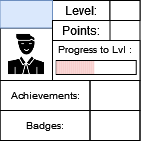

The diagram above was exported from draw.io. Its source (the exported page's mxGraphModel, read from the mxfile embedded in the PNG):
<mxGraphModel dx="53" dy="29" grid="1" gridSize="10" guides="1" tooltips="1" connect="1" arrows="1" fold="1" page="1" pageScale="1" pageWidth="827" pageHeight="1169" math="0" shadow="0">
  <root>
    <mxCell id="0" />
    <mxCell id="1" parent="0" />
    <mxCell id="3fvsm0NUnewVFNn8HCuP-1" value="" style="rounded=0;whiteSpace=wrap;html=1;" parent="1" vertex="1">
      <mxGeometry x="336.5" y="165" width="140" height="140" as="geometry" />
    </mxCell>
    <mxCell id="3fvsm0NUnewVFNn8HCuP-2" value="" style="rounded=0;whiteSpace=wrap;html=1;strokeColor=default;fontSize=10;" parent="1" vertex="1">
      <mxGeometry x="389" y="205" width="87.5" height="40" as="geometry" />
    </mxCell>
    <mxCell id="3fvsm0NUnewVFNn8HCuP-3" value="Level:" style="text;html=1;strokeColor=default;fillColor=none;align=center;verticalAlign=middle;whiteSpace=wrap;rounded=0;" parent="1" vertex="1">
      <mxGeometry x="389" y="165" width="57.5" height="20" as="geometry" />
    </mxCell>
    <mxCell id="3fvsm0NUnewVFNn8HCuP-4" value="" style="rounded=0;whiteSpace=wrap;html=1;strokeColor=default;fontSize=10;" parent="1" vertex="1">
      <mxGeometry x="392.75" y="225" width="80" height="14" as="geometry" />
    </mxCell>
    <mxCell id="3fvsm0NUnewVFNn8HCuP-6" value="Progress to Lvl :" style="text;html=1;strokeColor=none;fillColor=none;align=center;verticalAlign=middle;whiteSpace=wrap;rounded=0;fontSize=10;" parent="1" vertex="1">
      <mxGeometry x="389" y="199" width="85" height="30" as="geometry" />
    </mxCell>
    <mxCell id="3fvsm0NUnewVFNn8HCuP-7" value="" style="shape=image;html=1;verticalAlign=top;verticalLabelPosition=bottom;labelBackgroundColor=#ffffff;imageAspect=0;aspect=fixed;image=https://cdn0.iconfinder.com/data/icons/analytic-investment-and-balanced-scorecard/512/9Man_user_Student_Teacher_Avatar-128.png;strokeColor=default;fontSize=10;imageBorder=default;" parent="1" vertex="1">
      <mxGeometry x="336.5" y="192.5" width="52.5" height="52.5" as="geometry" />
    </mxCell>
    <mxCell id="3fvsm0NUnewVFNn8HCuP-8" value="" style="text;html=1;strokeColor=#6c8ebf;fillColor=#dae8fc;align=center;verticalAlign=middle;whiteSpace=wrap;rounded=0;fontSize=10;" parent="1" vertex="1">
      <mxGeometry x="336.5" y="165" width="52.5" height="27.5" as="geometry" />
    </mxCell>
    <mxCell id="3fvsm0NUnewVFNn8HCuP-9" value="Achievements:" style="text;html=1;strokeColor=default;fillColor=none;align=center;verticalAlign=middle;whiteSpace=wrap;rounded=0;fontSize=10;" parent="1" vertex="1">
      <mxGeometry x="336.5" y="245" width="90" height="30" as="geometry" />
    </mxCell>
    <mxCell id="3fvsm0NUnewVFNn8HCuP-10" value="Badges:" style="text;html=1;strokeColor=default;fillColor=none;align=center;verticalAlign=middle;whiteSpace=wrap;rounded=0;fontSize=10;" parent="1" vertex="1">
      <mxGeometry x="336.5" y="275" width="90" height="30" as="geometry" />
    </mxCell>
    <mxCell id="3fvsm0NUnewVFNn8HCuP-11" value="" style="text;html=1;strokeColor=default;fillColor=none;align=center;verticalAlign=middle;whiteSpace=wrap;rounded=0;fontSize=10;" parent="1" vertex="1">
      <mxGeometry x="426.5" y="245" width="50" height="30" as="geometry" />
    </mxCell>
    <mxCell id="3fvsm0NUnewVFNn8HCuP-12" value="" style="text;html=1;strokeColor=default;fillColor=none;align=center;verticalAlign=middle;whiteSpace=wrap;rounded=0;fontSize=10;" parent="1" vertex="1">
      <mxGeometry x="426.5" y="275" width="50" height="30" as="geometry" />
    </mxCell>
    <mxCell id="3fvsm0NUnewVFNn8HCuP-13" value="" style="rounded=0;whiteSpace=wrap;html=1;strokeColor=default;fontSize=10;" parent="1" vertex="1">
      <mxGeometry x="446.5" y="165" width="30" height="20" as="geometry" />
    </mxCell>
    <mxCell id="3fvsm0NUnewVFNn8HCuP-14" value="Points:" style="text;html=1;strokeColor=default;fillColor=none;align=center;verticalAlign=middle;whiteSpace=wrap;rounded=0;" parent="1" vertex="1">
      <mxGeometry x="389" y="185" width="57.5" height="20" as="geometry" />
    </mxCell>
    <mxCell id="E3l2862HQmyRlfRFLfaY-22" value="" style="rounded=0;whiteSpace=wrap;html=1;strokeColor=none;fontSize=10;fillColor=#f8cecc;" vertex="1" parent="1">
      <mxGeometry x="392.7499999999997" y="225.5" width="2" height="13" as="geometry" />
    </mxCell>
    <mxCell id="E3l2862HQmyRlfRFLfaY-23" value="" style="rounded=0;whiteSpace=wrap;html=1;strokeColor=none;fontSize=10;fillColor=#f8cecc;" vertex="1" parent="1">
      <mxGeometry x="394.7499999999997" y="225.5" width="2" height="13" as="geometry" />
    </mxCell>
    <mxCell id="E3l2862HQmyRlfRFLfaY-24" value="" style="rounded=0;whiteSpace=wrap;html=1;strokeColor=none;fontSize=10;fillColor=#f8cecc;" vertex="1" parent="1">
      <mxGeometry x="396.7499999999997" y="225.5" width="2" height="13" as="geometry" />
    </mxCell>
    <mxCell id="E3l2862HQmyRlfRFLfaY-25" value="" style="rounded=0;whiteSpace=wrap;html=1;strokeColor=none;fontSize=10;fillColor=#f8cecc;" vertex="1" parent="1">
      <mxGeometry x="398.7499999999997" y="225.5" width="2" height="13" as="geometry" />
    </mxCell>
    <mxCell id="E3l2862HQmyRlfRFLfaY-26" value="" style="rounded=0;whiteSpace=wrap;html=1;strokeColor=none;fontSize=10;fillColor=#f8cecc;" vertex="1" parent="1">
      <mxGeometry x="400.7499999999997" y="225.5" width="2" height="13" as="geometry" />
    </mxCell>
    <mxCell id="E3l2862HQmyRlfRFLfaY-27" value="" style="rounded=0;whiteSpace=wrap;html=1;strokeColor=none;fontSize=10;fillColor=#f8cecc;" vertex="1" parent="1">
      <mxGeometry x="402.7499999999997" y="225.5" width="2" height="13" as="geometry" />
    </mxCell>
    <mxCell id="E3l2862HQmyRlfRFLfaY-28" value="" style="rounded=0;whiteSpace=wrap;html=1;strokeColor=none;fontSize=10;fillColor=#f8cecc;" vertex="1" parent="1">
      <mxGeometry x="404.7499999999997" y="225.5" width="2" height="13" as="geometry" />
    </mxCell>
    <mxCell id="E3l2862HQmyRlfRFLfaY-29" value="" style="rounded=0;whiteSpace=wrap;html=1;strokeColor=none;fontSize=10;fillColor=#f8cecc;" vertex="1" parent="1">
      <mxGeometry x="406.7499999999997" y="225.5" width="2" height="13" as="geometry" />
    </mxCell>
    <mxCell id="E3l2862HQmyRlfRFLfaY-30" value="" style="rounded=0;whiteSpace=wrap;html=1;strokeColor=none;fontSize=10;fillColor=#f8cecc;" vertex="1" parent="1">
      <mxGeometry x="408.7499999999997" y="225.5" width="2" height="13" as="geometry" />
    </mxCell>
    <mxCell id="E3l2862HQmyRlfRFLfaY-31" value="" style="rounded=0;whiteSpace=wrap;html=1;strokeColor=none;fontSize=10;fillColor=#f8cecc;" vertex="1" parent="1">
      <mxGeometry x="410.7499999999997" y="225.5" width="2" height="13" as="geometry" />
    </mxCell>
    <mxCell id="E3l2862HQmyRlfRFLfaY-32" value="" style="rounded=0;whiteSpace=wrap;html=1;strokeColor=none;fontSize=10;fillColor=#f8cecc;" vertex="1" parent="1">
      <mxGeometry x="412.7499999999997" y="225.5" width="2" height="13" as="geometry" />
    </mxCell>
    <mxCell id="E3l2862HQmyRlfRFLfaY-33" value="" style="rounded=0;whiteSpace=wrap;html=1;strokeColor=none;fontSize=10;fillColor=#f8cecc;" vertex="1" parent="1">
      <mxGeometry x="414.7499999999997" y="225.5" width="2" height="13" as="geometry" />
    </mxCell>
    <mxCell id="E3l2862HQmyRlfRFLfaY-34" value="" style="rounded=0;whiteSpace=wrap;html=1;strokeColor=none;fontSize=10;fillColor=#f8cecc;" vertex="1" parent="1">
      <mxGeometry x="416.7499999999997" y="225.5" width="2" height="13" as="geometry" />
    </mxCell>
    <mxCell id="E3l2862HQmyRlfRFLfaY-35" value="" style="rounded=0;whiteSpace=wrap;html=1;strokeColor=none;fontSize=10;fillColor=#f8cecc;" vertex="1" parent="1">
      <mxGeometry x="418.7499999999997" y="225.5" width="2" height="13" as="geometry" />
    </mxCell>
    <mxCell id="E3l2862HQmyRlfRFLfaY-36" value="" style="rounded=0;whiteSpace=wrap;html=1;strokeColor=none;fontSize=10;fillColor=#f8cecc;" vertex="1" parent="1">
      <mxGeometry x="420.7499999999997" y="225.5" width="2" height="13" as="geometry" />
    </mxCell>
    <mxCell id="E3l2862HQmyRlfRFLfaY-37" value="" style="rounded=0;whiteSpace=wrap;html=1;strokeColor=none;fontSize=10;fillColor=#f8cecc;" vertex="1" parent="1">
      <mxGeometry x="422.7499999999997" y="225.5" width="2" height="13" as="geometry" />
    </mxCell>
    <mxCell id="E3l2862HQmyRlfRFLfaY-38" value="" style="rounded=0;whiteSpace=wrap;html=1;strokeColor=none;fontSize=10;fillColor=#f8cecc;" vertex="1" parent="1">
      <mxGeometry x="424.7499999999997" y="225.5" width="2" height="13" as="geometry" />
    </mxCell>
    <mxCell id="E3l2862HQmyRlfRFLfaY-39" value="" style="rounded=0;whiteSpace=wrap;html=1;strokeColor=none;fontSize=10;fillColor=#f8cecc;" vertex="1" parent="1">
      <mxGeometry x="426.7499999999997" y="225.5" width="2" height="13" as="geometry" />
    </mxCell>
    <mxCell id="E3l2862HQmyRlfRFLfaY-40" value="" style="rounded=0;whiteSpace=wrap;html=1;strokeColor=none;fontSize=10;fillColor=#f8cecc;" vertex="1" parent="1">
      <mxGeometry x="428.7499999999997" y="225.5" width="2" height="13" as="geometry" />
    </mxCell>
  </root>
</mxGraphModel>